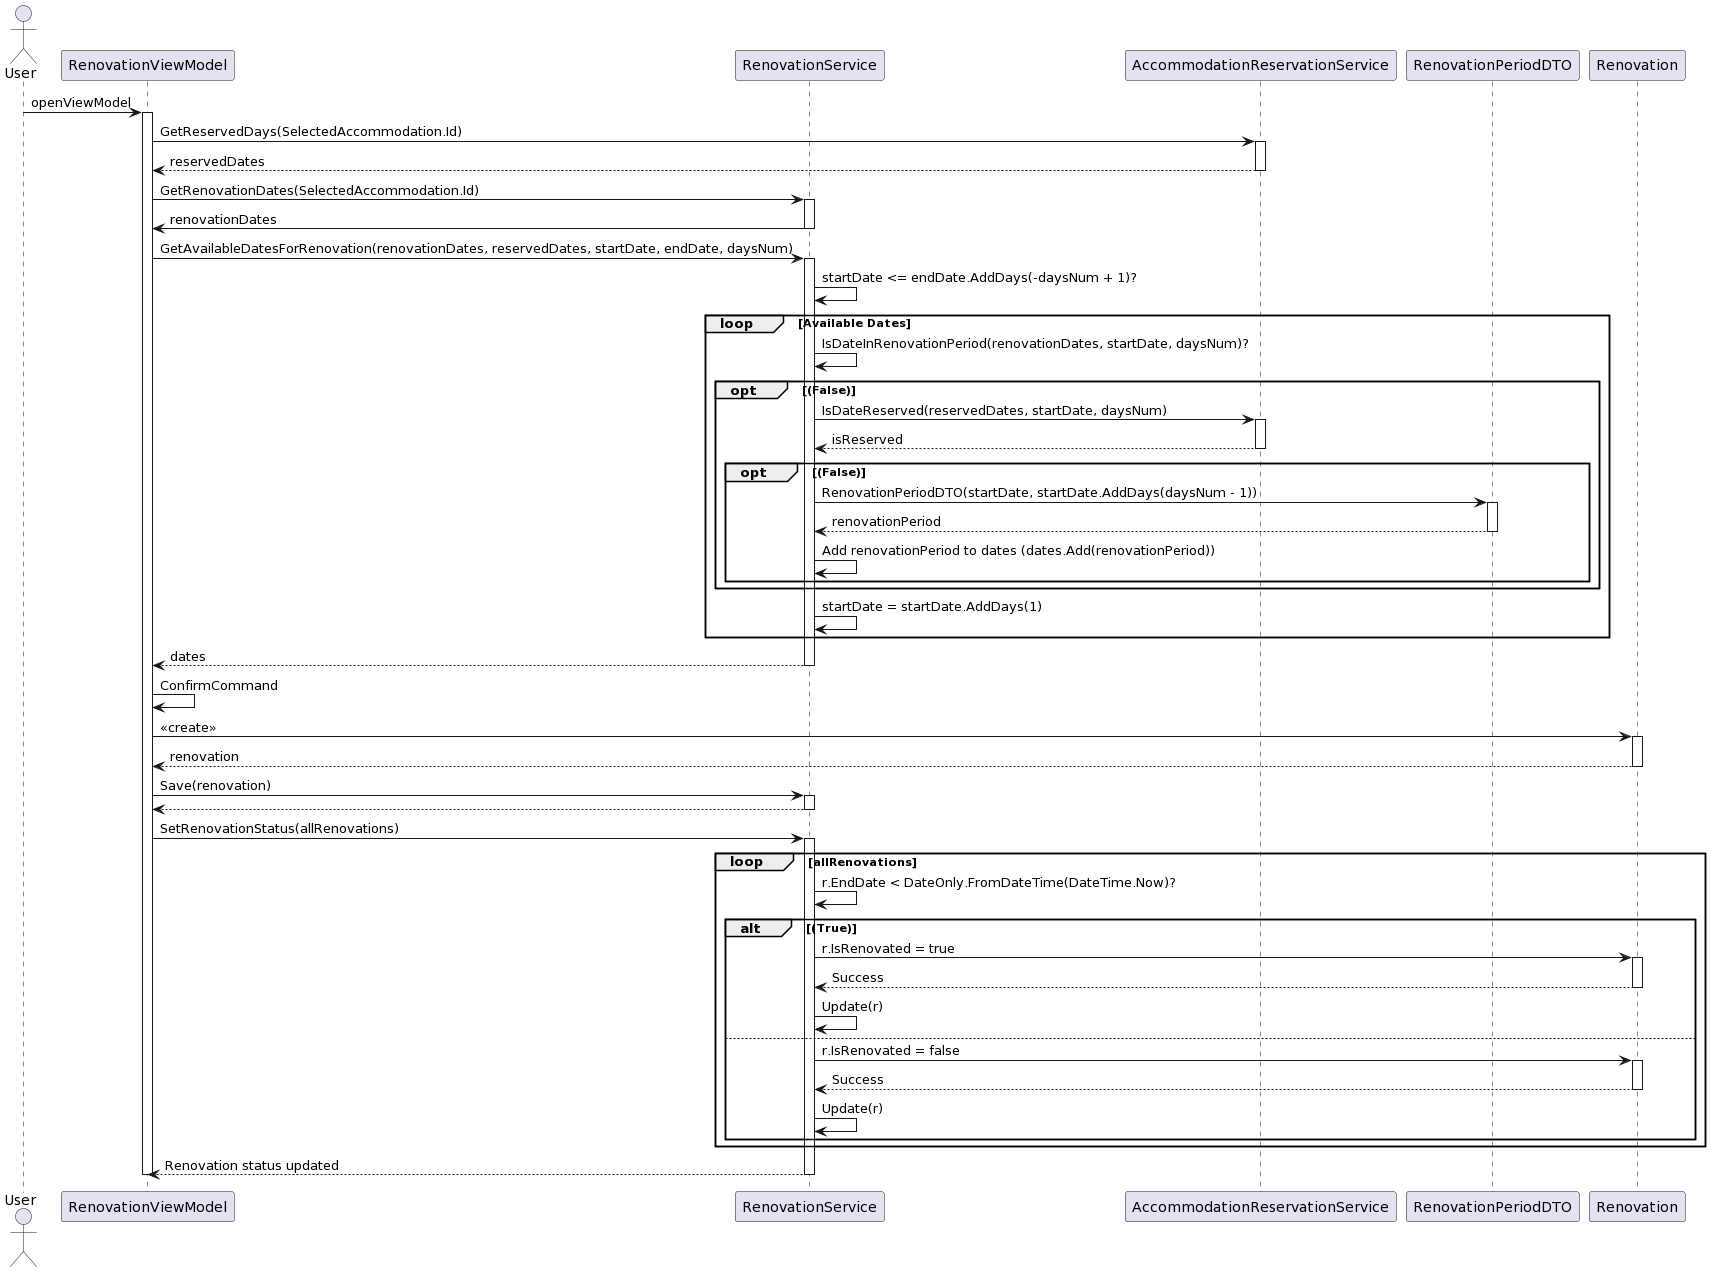

The diagram above was rendered by PlantUML. Its source (embedded in the PNG):
@startuml
actor User as U
participant RenovationViewModel as RVM
participant RenovationService as RS
participant AccommodationReservationService as ARS
participant RenovationPeriodDTO as RPDTO
participant Renovation as R

U-> RVM : openViewModel
activate RVM
RVM -> ARS : GetReservedDays(SelectedAccommodation.Id)
activate ARS
ARS --> RVM : reservedDates
deactivate ARS
RVM -> RS : GetRenovationDates(SelectedAccommodation.Id)
activate RS
RS -> RVM : renovationDates
deactivate RS
RVM -> RS: GetAvailableDatesForRenovation(renovationDates, reservedDates, startDate, endDate, daysNum)

activate RS

RS -> RS: startDate <= endDate.AddDays(-daysNum + 1)?
loop Available Dates
  RS -> RS: IsDateInRenovationPeriod(renovationDates, startDate, daysNum)?
  opt (False)
    RS -> ARS: IsDateReserved(reservedDates, startDate, daysNum)
    activate ARS
    ARS --> RS: isReserved
    deactivate ARS
    opt (False)
      RS -> RPDTO : RenovationPeriodDTO(startDate, startDate.AddDays(daysNum - 1))
      activate RPDTO
      RPDTO --> RS: renovationPeriod
      deactivate RPDTO
      RS -> RS: Add renovationPeriod to dates (dates.Add(renovationPeriod))
    end
  end
  RS -> RS: startDate = startDate.AddDays(1)
end

RS --> RVM: dates
deactivate RS

RVM -> RVM : ConfirmCommand
RVM -> R :<<create>>
activate R
R-->RVM : renovation
deactivate R
RVM->RS : Save(renovation)
activate RS
RS-->RVM
deactivate RS

RVM -> RS : SetRenovationStatus(allRenovations)
activate RS
loop allRenovations
     RS -> RS: r.EndDate < DateOnly.FromDateTime(DateTime.Now)?
  alt (True)
    RS -> R: r.IsRenovated = true
    activate R
    R --> RS: Success
    deactivate R
    RS -> RS: Update(r)
  else
    RS -> R: r.IsRenovated = false
    activate R
    R --> RS: Success
    deactivate R
    RS -> RS: Update(r)
  end
end

RS --> RVM: Renovation status updated
deactivate RS
deactivate RVM
@enduml